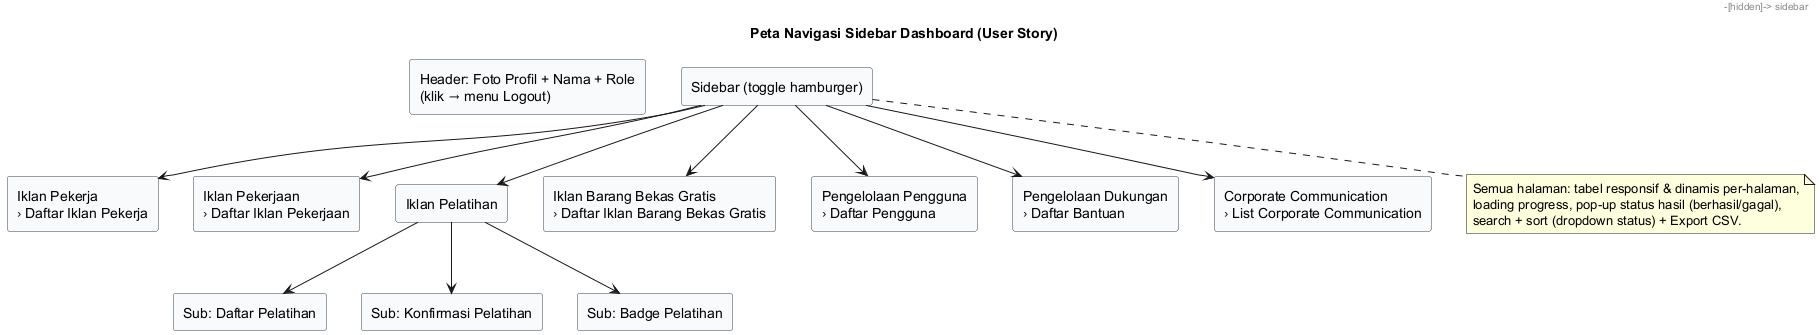

The diagram above was rendered by PlantUML. Its source (embedded in the PNG):
@startuml dashboard-navigation
title Peta Navigasi Sidebar Dashboard (User Story)
' Sumber: prd-dashboard.md §5.0 (FR-ADM-NAV-*). Struktur menu & sub-menu persis User Story.

skinparam rectangle {
  BackgroundColor #F8FAFC
  BorderColor #334155
}

rectangle "Header: Foto Profil + Nama + Role\n(klik → menu Logout)" as header
rectangle "Sidebar (toggle hamburger)" as sidebar

rectangle "Iklan Pekerja\n› Daftar Iklan Pekerja" as m1
rectangle "Iklan Pekerjaan\n› Daftar Iklan Pekerjaan" as m2
rectangle "Iklan Pelatihan" as m3
rectangle "Iklan Barang Bekas Gratis\n› Daftar Iklan Barang Bekas Gratis" as m4
rectangle "Pengelolaan Pengguna\n› Daftar Pengguna" as m5
rectangle "Pengelolaan Dukungan\n› Daftar Bantuan" as m6
rectangle "Corporate Communication\n› List Corporate Communication" as m7

rectangle "Sub: Daftar Pelatihan" as s1
rectangle "Sub: Konfirmasi Pelatihan" as s2
rectangle "Sub: Badge Pelatihan" as s3

header -[hidden]-> sidebar
sidebar --> m1
sidebar --> m2
sidebar --> m3
sidebar --> m4
sidebar --> m5
sidebar --> m6
sidebar --> m7

m3 --> s1
m3 --> s2
m3 --> s3

note bottom of sidebar
  Semua halaman: tabel responsif & dinamis per-halaman,
  loading progress, pop-up status hasil (berhasil/gagal),
  search + sort (dropdown status) + Export CSV.
end note
@enduml